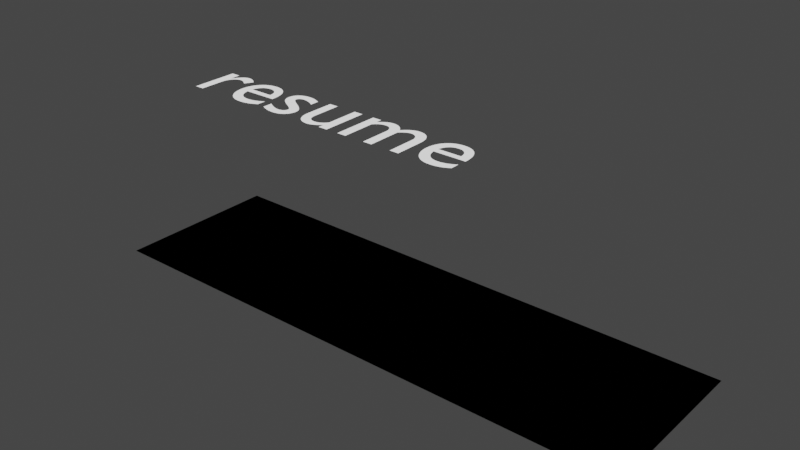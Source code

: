 # Source: bouton.blend  (saved by Blender 3.0.42; exported with 4.5.12 LTS)
import bpy
from mathutils import Matrix  # noqa: F401  (used for matrix-valued properties, if any)

bpy.ops.wm.read_factory_settings(use_empty=True)
scene = bpy.context.scene
scene.name = 'Scene'

# ---- collections
col_collection = bpy.data.collections.new('Collection'); scene.collection.children.link(col_collection)

# ---- materials (node trees are filled in below, after node groups)
mat_texte = bpy.data.materials.new('texte')
mat_texte.use_transparent_shadow = False
mat_base = bpy.data.materials.new('base')
mat_base.use_transparent_shadow = False

# ---- material node trees
mat_texte.use_nodes = True; mat_texte.node_tree.nodes.clear()
_N = mat_texte.node_tree.nodes; _L = mat_texte.node_tree.links
n0 = _N.new('ShaderNodeBsdfPrincipled'); n0.name = 'Principled BSDF'; n0.location = (10, 300)
n0.distribution = 'GGX'
n0.subsurface_method = 'RANDOM_WALK_SKIN'
n0.inputs[3].default_value = 1.45
n0.inputs[28].default_value = 1.0
n1 = _N.new('ShaderNodeOutputMaterial'); n1.name = 'Material Output'; n1.location = (300, 300)
_L.new(n0.outputs[0], n1.inputs[0])
n1.is_active_output = True
mat_base.use_nodes = True; mat_base.node_tree.nodes.clear()
_N = mat_base.node_tree.nodes; _L = mat_base.node_tree.links
n0 = _N.new('ShaderNodeBsdfPrincipled'); n0.name = 'Principled BSDF'; n0.location = (10, 300)
n0.distribution = 'GGX'
n0.subsurface_method = 'RANDOM_WALK_SKIN'
n0.inputs[0].default_value = (0.0, 0.0, 0.0, 1.0)
n0.inputs[3].default_value = 1.45
n0.inputs[27].default_value = (0.0, 0.0, 0.0, 1.0)
n0.inputs[28].default_value = 1.0
n1 = _N.new('ShaderNodeOutputMaterial'); n1.name = 'Material Output'; n1.location = (300, 300)
_L.new(n0.outputs[0], n1.inputs[0])
n1.is_active_output = True

# ---- world
world_world = bpy.data.worlds.new('World'); scene.world = world_world
world_world.use_nodes = True; world_world.node_tree.nodes.clear()
_N = world_world.node_tree.nodes; _L = world_world.node_tree.links
n0 = _N.new('ShaderNodeOutputWorld'); n0.name = 'World Output'; n0.location = (300, 300)
n1 = _N.new('ShaderNodeBackground'); n1.name = 'Background'; n1.location = (10, 300)
n1.inputs[0].default_value = (0.05088, 0.05088, 0.05088, 1.0)
_L.new(n1.outputs[0], n0.inputs[0])
n0.is_active_output = True
world_world.color = (0.05088, 0.05088, 0.05088)
world_world.use_sun_shadow = False
world_world.sun_shadow_jitter_overblur = 0.0

# ---- meshes
me_cube_001 = bpy.data.meshes.new('Cube.001')
me_cube_001.from_pydata([(-1.0, -1.0, -1.0), (-1.0, -1.0, 1.0), (-1.0, 1.0, -1.0), (-1.0, 1.0, 1.0), (1.0, -1.0, -1.0), (1.0, -1.0, 1.0), (1.0, 1.0, -1.0), (1.0, 1.0, 1.0)], [], [(0, 1, 3, 2), (2, 3, 7, 6), (6, 7, 5, 4), (4, 5, 1, 0), (2, 6, 4, 0), (7, 3, 1, 5)])
_uv = me_cube_001.uv_layers.new(name='CarteUV')
_uv.uv.foreach_set('vector', [0.375, 0.0, 0.625, 0.0, 0.625, 0.25, 0.375, 0.25, 0.375, 0.25, 0.625, 0.25, 0.625, 0.5, 0.375, 0.5, 0.375, 0.5, 0.625, 0.5, 0.625, 0.75, 0.375, 0.75, 0.375, 0.75, 0.625, 0.75, 0.625, 1.0, 0.375, 1.0, 0.125, 0.5, 0.375, 0.5, 0.375, 0.75, 0.125, 0.75, 0.625, 0.5, 0.875, 0.5, 0.875, 0.75, 0.625, 0.75])
me_cube_001.materials.append(mat_base)
me_cube_001.use_remesh_fix_poles = True
me_cube_001.use_remesh_preserve_attributes = False
me_cube_001.update()

# ---- curves / text
txt_texte = bpy.data.curves.new('Texte', 'FONT')
txt_texte.dimensions = '2D'
txt_texte.body = 'resume'
txt_texte.materials.append(mat_texte)

# ---- objects
ob_texte = bpy.data.objects.new('Texte', txt_texte)
ob_cube = bpy.data.objects.new('Cube', me_cube_001)

# ---- transforms, parenting, visibility, modifiers, constraints
ob_texte.location = (-0.8855, -0.006386, 1.0)
ob_texte.scale = (0.5525, 0.5525, 0.5525)
ob_cube.location = (0.3425, 0.171, 0.06771)
ob_cube.scale = (1.484, 0.4479, 0.0)

# ---- collection membership
col_collection.objects.link(ob_texte)
col_collection.objects.link(ob_cube)

# ---- scene / render settings (as saved in the file)
scene.frame_start = 1; scene.frame_end = 250; scene.frame_set(1)
scene.render.engine = 'BLENDER_EEVEE_NEXT'
scene.cycles.sampling_pattern = 'TABULATED_SOBOL'
scene.cycles.use_light_tree = False
scene.view_settings.view_transform = 'Filmic'
bpy.context.view_layer.update()

# ---- added for rendering (the .blend has no active camera): camera
cam_auto = bpy.data.cameras.new('AutoCamera')
cam_auto.lens = 50.0
cam_auto.sensor_width = 36.0
cam_auto.clip_end = 1000.0
ob_auto_camera = bpy.data.objects.new('AutoCamera', cam_auto)
scene.collection.objects.link(ob_auto_camera)
ob_auto_camera.location = (3.33813, -3.42371, 2.93035)
ob_auto_camera.rotation_euler = (1.09748, -7.21219e-08, 0.694738)
scene.camera = ob_auto_camera
bpy.context.view_layer.update()

